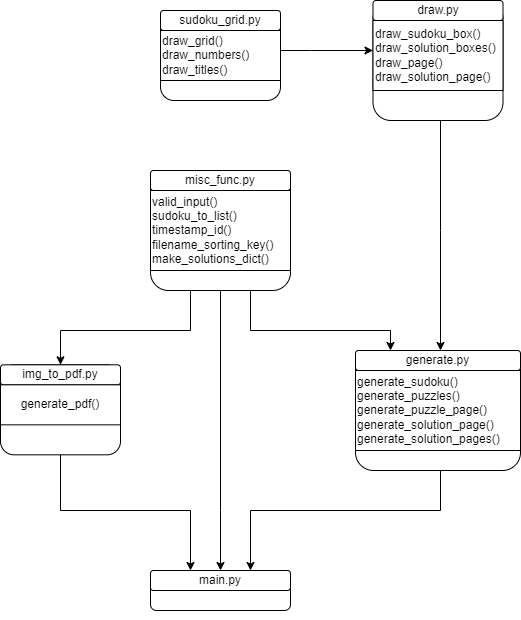

The diagram above was exported from draw.io. Its source (the exported page's mxGraphModel, read from the mxfile embedded in the PNG):
<mxGraphModel dx="2100" dy="1114" grid="1" gridSize="10" guides="1" tooltips="1" connect="1" arrows="1" fold="1" page="1" pageScale="1" pageWidth="850" pageHeight="1100" math="0" shadow="0">
  <root>
    <mxCell id="0" />
    <mxCell id="1" parent="0" />
    <mxCell id="5oRMf6w-n9lwFif9G0H3-1" value="" style="rounded=1;whiteSpace=wrap;html=1;" vertex="1" parent="1">
      <mxGeometry x="310" y="720" width="140" height="40" as="geometry" />
    </mxCell>
    <mxCell id="5oRMf6w-n9lwFif9G0H3-2" value="main.py" style="rounded=1;whiteSpace=wrap;html=1;" vertex="1" parent="1">
      <mxGeometry x="310" y="720" width="140" height="20" as="geometry" />
    </mxCell>
    <mxCell id="5oRMf6w-n9lwFif9G0H3-4" style="edgeStyle=orthogonalEdgeStyle;rounded=0;orthogonalLoop=1;jettySize=auto;html=1;exitX=0.5;exitY=1;exitDx=0;exitDy=0;" edge="1" parent="1" source="5oRMf6w-n9lwFif9G0H3-1" target="5oRMf6w-n9lwFif9G0H3-1">
      <mxGeometry relative="1" as="geometry" />
    </mxCell>
    <mxCell id="5oRMf6w-n9lwFif9G0H3-9" style="edgeStyle=orthogonalEdgeStyle;rounded=0;orthogonalLoop=1;jettySize=auto;html=1;" edge="1" parent="1" source="5oRMf6w-n9lwFif9G0H3-6" target="5oRMf6w-n9lwFif9G0H3-1">
      <mxGeometry relative="1" as="geometry">
        <Array as="points">
          <mxPoint x="380" y="660" />
          <mxPoint x="380" y="660" />
        </Array>
      </mxGeometry>
    </mxCell>
    <mxCell id="5oRMf6w-n9lwFif9G0H3-27" style="edgeStyle=orthogonalEdgeStyle;rounded=0;orthogonalLoop=1;jettySize=auto;html=1;" edge="1" parent="1" source="5oRMf6w-n9lwFif9G0H3-6" target="5oRMf6w-n9lwFif9G0H3-22">
      <mxGeometry relative="1" as="geometry">
        <Array as="points">
          <mxPoint x="350" y="480" />
          <mxPoint x="220" y="480" />
        </Array>
      </mxGeometry>
    </mxCell>
    <mxCell id="5oRMf6w-n9lwFif9G0H3-6" value="" style="rounded=1;whiteSpace=wrap;html=1;" vertex="1" parent="1">
      <mxGeometry x="310" y="320" width="140" height="120" as="geometry" />
    </mxCell>
    <mxCell id="5oRMf6w-n9lwFif9G0H3-20" style="edgeStyle=orthogonalEdgeStyle;rounded=0;orthogonalLoop=1;jettySize=auto;html=1;" edge="1" parent="1" source="5oRMf6w-n9lwFif9G0H3-6" target="5oRMf6w-n9lwFif9G0H3-16">
      <mxGeometry relative="1" as="geometry">
        <mxPoint x="410" y="470" as="sourcePoint" />
        <Array as="points">
          <mxPoint x="410" y="480" />
          <mxPoint x="550" y="480" />
        </Array>
      </mxGeometry>
    </mxCell>
    <mxCell id="5oRMf6w-n9lwFif9G0H3-8" value="misc_func.py" style="rounded=1;whiteSpace=wrap;html=1;" vertex="1" parent="1">
      <mxGeometry x="310" y="320" width="140" height="20" as="geometry" />
    </mxCell>
    <mxCell id="5oRMf6w-n9lwFif9G0H3-10" value="" style="rounded=1;whiteSpace=wrap;html=1;" vertex="1" parent="1">
      <mxGeometry x="532.5" y="150" width="130" height="120" as="geometry" />
    </mxCell>
    <mxCell id="5oRMf6w-n9lwFif9G0H3-21" style="edgeStyle=orthogonalEdgeStyle;rounded=0;orthogonalLoop=1;jettySize=auto;html=1;" edge="1" parent="1" source="5oRMf6w-n9lwFif9G0H3-10" target="5oRMf6w-n9lwFif9G0H3-16">
      <mxGeometry relative="1" as="geometry">
        <Array as="points">
          <mxPoint x="600" y="380" />
          <mxPoint x="600" y="380" />
        </Array>
      </mxGeometry>
    </mxCell>
    <mxCell id="5oRMf6w-n9lwFif9G0H3-11" value="draw.py" style="rounded=1;whiteSpace=wrap;html=1;" vertex="1" parent="1">
      <mxGeometry x="532.5" y="150" width="130" height="20" as="geometry" />
    </mxCell>
    <mxCell id="5oRMf6w-n9lwFif9G0H3-15" style="edgeStyle=orthogonalEdgeStyle;rounded=0;orthogonalLoop=1;jettySize=auto;html=1;" edge="1" parent="1" source="5oRMf6w-n9lwFif9G0H3-13" target="5oRMf6w-n9lwFif9G0H3-10">
      <mxGeometry relative="1" as="geometry">
        <Array as="points">
          <mxPoint x="470" y="200" />
          <mxPoint x="470" y="200" />
        </Array>
      </mxGeometry>
    </mxCell>
    <mxCell id="5oRMf6w-n9lwFif9G0H3-13" value="" style="rounded=1;whiteSpace=wrap;html=1;" vertex="1" parent="1">
      <mxGeometry x="320" y="160" width="120" height="90" as="geometry" />
    </mxCell>
    <mxCell id="5oRMf6w-n9lwFif9G0H3-14" value="sudoku_grid.py" style="rounded=1;whiteSpace=wrap;html=1;" vertex="1" parent="1">
      <mxGeometry x="320" y="160" width="120" height="20" as="geometry" />
    </mxCell>
    <mxCell id="5oRMf6w-n9lwFif9G0H3-16" value="" style="rounded=1;whiteSpace=wrap;html=1;" vertex="1" parent="1">
      <mxGeometry x="515" y="500" width="165" height="120" as="geometry" />
    </mxCell>
    <mxCell id="5oRMf6w-n9lwFif9G0H3-17" value="generate.py" style="rounded=1;whiteSpace=wrap;html=1;" vertex="1" parent="1">
      <mxGeometry x="515" y="500" width="165" height="20" as="geometry" />
    </mxCell>
    <mxCell id="5oRMf6w-n9lwFif9G0H3-19" style="edgeStyle=orthogonalEdgeStyle;rounded=0;orthogonalLoop=1;jettySize=auto;html=1;" edge="1" parent="1" source="5oRMf6w-n9lwFif9G0H3-16" target="5oRMf6w-n9lwFif9G0H3-1">
      <mxGeometry relative="1" as="geometry">
        <mxPoint x="410" y="690" as="targetPoint" />
        <Array as="points">
          <mxPoint x="600" y="660" />
          <mxPoint x="410" y="660" />
        </Array>
      </mxGeometry>
    </mxCell>
    <mxCell id="5oRMf6w-n9lwFif9G0H3-25" style="edgeStyle=orthogonalEdgeStyle;rounded=0;orthogonalLoop=1;jettySize=auto;html=1;" edge="1" parent="1" source="5oRMf6w-n9lwFif9G0H3-22" target="5oRMf6w-n9lwFif9G0H3-1">
      <mxGeometry relative="1" as="geometry">
        <Array as="points">
          <mxPoint x="220" y="660" />
          <mxPoint x="350" y="660" />
        </Array>
      </mxGeometry>
    </mxCell>
    <mxCell id="5oRMf6w-n9lwFif9G0H3-22" value="" style="rounded=1;whiteSpace=wrap;html=1;" vertex="1" parent="1">
      <mxGeometry x="160" y="514.3299999999999" width="120" height="90" as="geometry" />
    </mxCell>
    <mxCell id="5oRMf6w-n9lwFif9G0H3-23" value="img_to_pdf.py" style="rounded=1;whiteSpace=wrap;html=1;" vertex="1" parent="1">
      <mxGeometry x="160" y="514.3299999999999" width="120" height="20" as="geometry" />
    </mxCell>
    <mxCell id="5oRMf6w-n9lwFif9G0H3-24" style="edgeStyle=orthogonalEdgeStyle;rounded=0;orthogonalLoop=1;jettySize=auto;html=1;exitX=0.5;exitY=1;exitDx=0;exitDy=0;" edge="1" parent="1" source="5oRMf6w-n9lwFif9G0H3-22" target="5oRMf6w-n9lwFif9G0H3-22">
      <mxGeometry relative="1" as="geometry" />
    </mxCell>
    <mxCell id="5oRMf6w-n9lwFif9G0H3-32" value="draw_grid()&lt;br style=&quot;border-color: var(--border-color);&quot;&gt;&lt;span style=&quot;&quot;&gt;draw_numbers()&lt;/span&gt;&lt;br style=&quot;border-color: var(--border-color);&quot;&gt;&lt;div style=&quot;border-color: var(--border-color);&quot;&gt;&lt;span style=&quot;border-color: var(--border-color); background-color: initial;&quot;&gt;draw_titles()&lt;/span&gt;&lt;/div&gt;" style="rounded=0;whiteSpace=wrap;html=1;align=left;verticalAlign=middle;" vertex="1" parent="1">
      <mxGeometry x="320" y="180" width="120" height="50" as="geometry" />
    </mxCell>
    <mxCell id="5oRMf6w-n9lwFif9G0H3-33" value="draw_sudoku_box()&lt;br&gt;draw_solution_boxes()&lt;br&gt;draw_page()&lt;br&gt;draw_solution_page()" style="rounded=0;whiteSpace=wrap;html=1;align=left;verticalAlign=middle;" vertex="1" parent="1">
      <mxGeometry x="532.5" y="170" width="130" height="70" as="geometry" />
    </mxCell>
    <mxCell id="5oRMf6w-n9lwFif9G0H3-34" value="valid_input()&lt;br&gt;sudoku_to_list()&lt;br&gt;timestamp_id()&lt;br&gt;filename_sorting_key()&lt;br&gt;make_solutions_dict()" style="rounded=0;whiteSpace=wrap;html=1;align=left;" vertex="1" parent="1">
      <mxGeometry x="310" y="340" width="140" height="80" as="geometry" />
    </mxCell>
    <mxCell id="5oRMf6w-n9lwFif9G0H3-35" value="generate_sudoku()&lt;br&gt;generate_puzzles()&lt;br&gt;generate_puzzle_page()&lt;br&gt;generate_solution_page()&lt;br&gt;generate_solution_pages()" style="rounded=0;whiteSpace=wrap;html=1;align=left;" vertex="1" parent="1">
      <mxGeometry x="515" y="520" width="165" height="80" as="geometry" />
    </mxCell>
    <mxCell id="5oRMf6w-n9lwFif9G0H3-36" value="generate_pdf()" style="rounded=0;whiteSpace=wrap;html=1;" vertex="1" parent="1">
      <mxGeometry x="160" y="534.3299999999999" width="120" height="40" as="geometry" />
    </mxCell>
  </root>
</mxGraphModel>